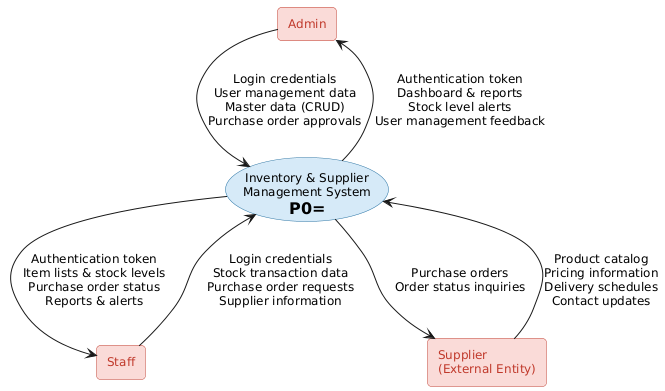

The diagram above was rendered by PlantUML. Its source (embedded in the PNG):
@startuml context-diagram

skinparam backgroundColor #FFFFFF
skinparam defaultFontSize 12
skinparam shadowing false

skinparam rectangle {
    BorderColor #C0392B
    BackgroundColor #FADBD8
    RoundCorner 8
    FontColor #C0392B
}

skinparam usecase {
    BorderColor #2471A3
    BackgroundColor #D6EAF8
}

rectangle "Admin" as Admin
rectangle "Staff" as Staff
rectangle "Supplier\n(External Entity)" as Supplier

usecase "Inventory & Supplier\nManagement System\n=P0=" as System

Admin --> System : "Login credentials\nUser management data\nMaster data (CRUD)\nPurchase order approvals"
System --> Admin : "Authentication token\nDashboard & reports\nStock level alerts\nUser management feedback"

Staff --> System : "Login credentials\nStock transaction data\nPurchase order requests\nSupplier information"
System --> Staff : "Authentication token\nItem lists & stock levels\nPurchase order status\nReports & alerts"

Supplier --> System : "Product catalog\nPricing information\nDelivery schedules\nContact updates"
System --> Supplier : "Purchase orders\nOrder status inquiries"

@enduml